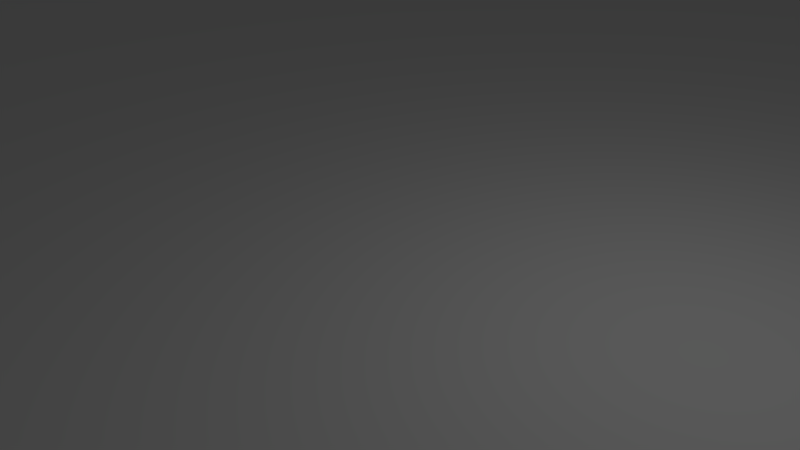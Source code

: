 # Source: map.blend  (saved by Blender 2.70.0; exported with 4.5.12 LTS)
import bpy
from mathutils import Matrix  # noqa: F401  (used for matrix-valued properties, if any)

bpy.ops.wm.read_factory_settings(use_empty=True)
scene = bpy.context.scene
scene.name = 'Scene'

# ---- collections
col_collection_1 = bpy.data.collections.new('Collection 1'); scene.collection.children.link(col_collection_1)

# ---- materials (node trees are filled in below, after node groups)
mat_grass = bpy.data.materials.new('grass')
mat_grass.alpha_threshold = 0.0
mat_grass.use_transparent_shadow = False
mat_grass.roughness = 0.5
mat_grass.line_color = (0.0, 0.0, 0.0, 1.0)
mat_street = bpy.data.materials.new('street')
mat_street.alpha_threshold = 0.0
mat_street.use_transparent_shadow = False
mat_street.roughness = 0.5
mat_street.line_color = (0.0, 0.0, 0.0, 1.0)
mat_pavement = bpy.data.materials.new('pavement')
mat_pavement.alpha_threshold = 0.0
mat_pavement.use_transparent_shadow = False
mat_pavement.roughness = 0.5
mat_pavement.line_color = (0.0, 0.0, 0.0, 1.0)

# ---- material node trees

# ---- world
world_world = bpy.data.worlds.new('World'); scene.world = world_world
world_world.color = (0.05088, 0.05088, 0.05088)
world_world.use_sun_shadow = False
world_world.sun_shadow_jitter_overblur = 0.0
world_world.cycles.sampling_method = 'MANUAL'
world_world.cycles.sample_map_resolution = 256

# ---- cameras
cam_camera = bpy.data.cameras.new('Camera')
cam_camera.clip_end = 100.0
cam_camera.lens = 35.0
cam_camera.sensor_width = 32.0
cam_camera.sensor_height = 18.0
cam_camera.ortho_scale = 7.314
cam_camera.dof.focus_distance = 0.0
cam_camera.dof.aperture_fstop = 128.0

# ---- lights
light_lamp = bpy.data.lights.new('Lamp', 'POINT')
light_lamp.transmission_factor = 0.0
light_lamp.cutoff_distance = 30.0
light_lamp.energy = 100.0
light_lamp.shadow_buffer_clip_start = 1.001
light_lamp.shadow_soft_size = 0.1
light_lamp.shadow_maximum_resolution = 0.006
light_lamp.use_absolute_resolution = True
light_lamp.cycles.use_multiple_importance_sampling = False

# ---- meshes
me_map = bpy.data.meshes.new('map')
me_map.from_pydata([(-500.0, -500.0, 0.0), (500.0, -500.0, 0.0), (-500.0, 500.0, 0.0), (500.0, 500.0, 0.0), (-25.89, -500.0, 0.0), (25.89, -500.0, 0.0), (25.89, 500.0, 0.0), (-25.89, 500.0, 0.0), (57.76, -500.0, 0.0), (57.76, 500.0, 0.0), (-58.88, 500.0, 0.0), (-58.88, -500.0, 0.0)], [], [(8, 1, 3, 9), (11, 4, 7, 10), (4, 5, 6, 7), (5, 8, 9, 6), (0, 11, 10, 2)])
me_map.polygons.foreach_set('material_index', [0, 2, 1, 2, 0])
_uv = me_map.uv_layers.new(name='UVMap')
_uv.uv.foreach_set('vector', [32.78, 30.36, -31.91, 30.36, -31.91, -29.44, 32.78, -29.44, 0.8327, 0.999, 0.6663, 0.999, 0.6663, 0.0009981, 0.8327, 0.0009981, 0.6553, 2.112, 0.3447, 2.112, 0.3447, -1.068, 0.6553, -1.068, 0.3337, 0.999, 0.1673, 0.999, 0.1673, 0.000998, 0.3337, 0.000998, -27.99, -30.09, 28.8, -30.09, 28.8, 31.03, -27.99, 31.03])
me_map.materials.append(mat_grass)
me_map.materials.append(mat_street)
me_map.materials.append(mat_pavement)
me_map.use_remesh_preserve_volume = False
me_map.use_remesh_preserve_attributes = False
me_map.use_mirror_vertex_groups = False
me_map.use_paint_bone_selection = False
me_map.use_paint_mask = True
me_map.update()

# ---- objects
ob_map = bpy.data.objects.new('map', me_map)
ob_lamp = bpy.data.objects.new('Lamp', light_lamp)
ob_camera = bpy.data.objects.new('Camera', cam_camera)

# ---- transforms, parenting, visibility, modifiers, constraints
ob_map.location = (0.0, 0.0, 0.0)
ob_map.lineart.crease_threshold = 0.0
ob_lamp.location = (4.076, 1.005, 5.904)
ob_lamp.rotation_euler = (0.6503, 0.05522, 1.866)
ob_lamp.lock_rotations_4d = False
ob_lamp.empty_display_type = 'ARROWS'
ob_lamp.color = (0.0, 0.0, 0.0, 0.0)
ob_lamp.lineart.crease_threshold = 0.0
ob_camera.location = (7.481, -6.508, 5.344)
ob_camera.rotation_euler = (1.109, 0.01082, 0.8149)
ob_camera.lock_rotations_4d = False
ob_camera.empty_display_type = 'ARROWS'
ob_camera.color = (0.0, 0.0, 0.0, 0.0)
ob_camera.display_type = 'WIRE'
ob_camera.lineart.crease_threshold = 0.0

# ---- collection membership
col_collection_1.objects.link(ob_map)
col_collection_1.objects.link(ob_lamp)
col_collection_1.objects.link(ob_camera)

# ---- scene / render settings (as saved in the file)
scene.camera = ob_camera
scene.frame_start = 1; scene.frame_end = 250; scene.frame_set(1)
scene.render.engine = 'BLENDER_EEVEE_NEXT'
scene.render.resolution_percentage = 50
scene.render.dither_intensity = 0.0
scene.cycles.use_denoising = False
scene.cycles.samples = 10
scene.cycles.sampling_pattern = 'TABULATED_SOBOL'
scene.cycles.light_sampling_threshold = 0.0
scene.cycles.use_adaptive_sampling = False
scene.cycles.use_light_tree = False
scene.cycles.blur_glossy = 0.0
scene.cycles.volume_bounces = 1
scene.cycles.pixel_filter_type = 'GAUSSIAN'
scene.cycles.sample_clamp_indirect = 0.0
scene.view_settings.view_transform = 'Standard'
bpy.context.view_layer.update()
